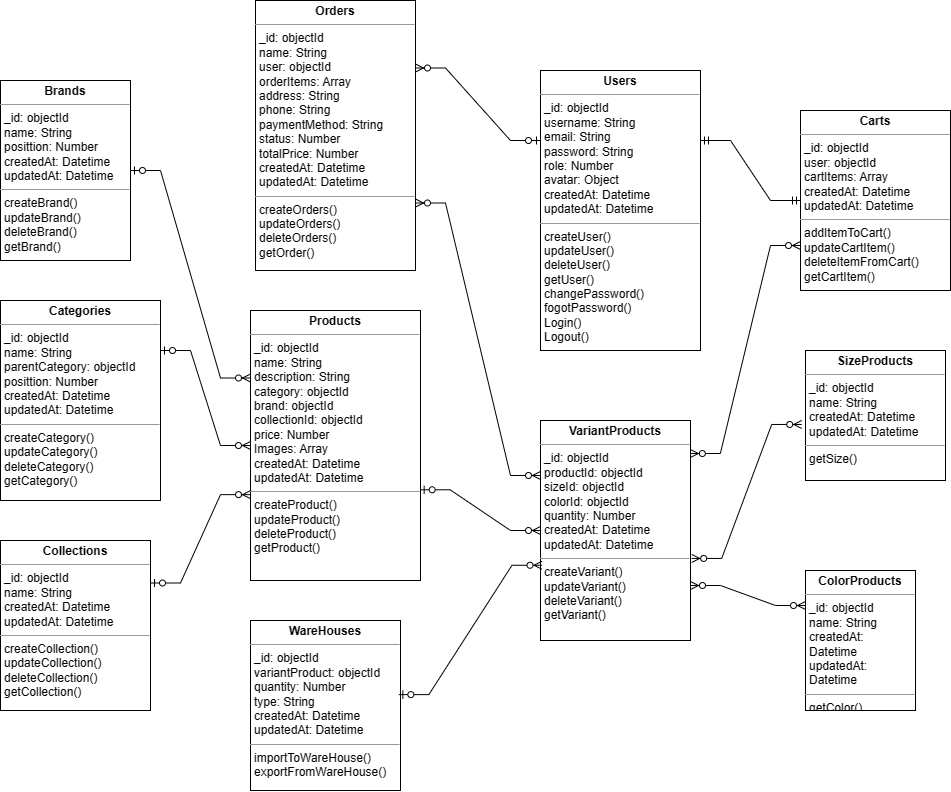

The diagram above was exported from draw.io. Its source (the exported page's mxGraphModel, read from the mxfile embedded in the PNG):
<mxGraphModel dx="706" dy="376" grid="1" gridSize="10" guides="1" tooltips="1" connect="1" arrows="1" fold="1" page="1" pageScale="1" pageWidth="850" pageHeight="1100" math="0" shadow="0">
  <root>
    <mxCell id="0" />
    <mxCell id="1" parent="0" />
    <mxCell id="uxVeRAbOKWMjpfDk3HL7-1" value="&lt;p style=&quot;margin:0px;margin-top:4px;text-align:center;&quot;&gt;&lt;b&gt;Products&lt;/b&gt;&lt;/p&gt;&lt;hr size=&quot;1&quot;&gt;&lt;p style=&quot;margin:0px;margin-left:4px;&quot;&gt;_id: objectId&lt;/p&gt;&lt;p style=&quot;margin:0px;margin-left:4px;&quot;&gt;name: String&lt;/p&gt;&lt;p style=&quot;margin:0px;margin-left:4px;&quot;&gt;description: String&lt;/p&gt;&lt;p style=&quot;margin:0px;margin-left:4px;&quot;&gt;category: objectId&lt;/p&gt;&lt;p style=&quot;margin:0px;margin-left:4px;&quot;&gt;brand: objectId&lt;/p&gt;&lt;p style=&quot;margin:0px;margin-left:4px;&quot;&gt;collectionId: objectId&lt;/p&gt;&lt;p style=&quot;margin:0px;margin-left:4px;&quot;&gt;price: Number&lt;/p&gt;&lt;p style=&quot;margin:0px;margin-left:4px;&quot;&gt;Images: Array&lt;/p&gt;&lt;p style=&quot;margin:0px;margin-left:4px;&quot;&gt;createdAt: Datetime&lt;/p&gt;&lt;p style=&quot;margin:0px;margin-left:4px;&quot;&gt;updatedAt: Datetime&lt;/p&gt;&lt;hr size=&quot;1&quot;&gt;&lt;p style=&quot;border-color: var(--border-color); margin: 0px 0px 0px 4px;&quot;&gt;createProduct()&lt;/p&gt;&lt;p style=&quot;border-color: var(--border-color); margin: 0px 0px 0px 4px;&quot;&gt;updateProduct()&lt;/p&gt;&lt;p style=&quot;border-color: var(--border-color); margin: 0px 0px 0px 4px;&quot;&gt;deleteProduct()&lt;/p&gt;&lt;p style=&quot;border-color: var(--border-color); margin: 0px 0px 0px 4px;&quot;&gt;getProduct()&lt;/p&gt;" style="verticalAlign=top;align=left;overflow=fill;fontSize=12;fontFamily=Helvetica;html=1;whiteSpace=wrap;" parent="1" vertex="1">
      <mxGeometry x="480" y="490" width="170" height="270" as="geometry" />
    </mxCell>
    <mxCell id="uxVeRAbOKWMjpfDk3HL7-2" value="&lt;p style=&quot;margin:0px;margin-top:4px;text-align:center;&quot;&gt;&lt;b&gt;Brands&lt;/b&gt;&lt;/p&gt;&lt;hr size=&quot;1&quot;&gt;&lt;p style=&quot;margin:0px;margin-left:4px;&quot;&gt;_id: objectId&lt;/p&gt;&lt;p style=&quot;margin:0px;margin-left:4px;&quot;&gt;name: String&lt;/p&gt;&lt;p style=&quot;margin:0px;margin-left:4px;&quot;&gt;posittion: Number&lt;/p&gt;&lt;p style=&quot;margin:0px;margin-left:4px;&quot;&gt;createdAt: Datetime&lt;/p&gt;&lt;p style=&quot;margin:0px;margin-left:4px;&quot;&gt;updatedAt: Datetime&lt;/p&gt;&lt;hr size=&quot;1&quot;&gt;&lt;p style=&quot;margin:0px;margin-left:4px;&quot;&gt;createBrand()&lt;/p&gt;&lt;p style=&quot;margin:0px;margin-left:4px;&quot;&gt;updateBrand()&lt;/p&gt;&lt;p style=&quot;margin:0px;margin-left:4px;&quot;&gt;deleteBrand()&lt;/p&gt;&lt;p style=&quot;margin:0px;margin-left:4px;&quot;&gt;getBrand()&lt;/p&gt;" style="verticalAlign=top;align=left;overflow=fill;fontSize=12;fontFamily=Helvetica;html=1;whiteSpace=wrap;" parent="1" vertex="1">
      <mxGeometry x="230" y="260" width="130" height="180" as="geometry" />
    </mxCell>
    <mxCell id="uxVeRAbOKWMjpfDk3HL7-3" value="&lt;p style=&quot;margin:0px;margin-top:4px;text-align:center;&quot;&gt;&lt;b&gt;Categories&lt;/b&gt;&lt;/p&gt;&lt;hr size=&quot;1&quot;&gt;&lt;p style=&quot;margin:0px;margin-left:4px;&quot;&gt;_id: objectId&lt;/p&gt;&lt;p style=&quot;margin:0px;margin-left:4px;&quot;&gt;name: String&lt;/p&gt;&lt;p style=&quot;margin:0px;margin-left:4px;&quot;&gt;parentCategory: objectId&lt;/p&gt;&lt;p style=&quot;margin:0px;margin-left:4px;&quot;&gt;posittion: Number&lt;br&gt;&lt;/p&gt;&lt;p style=&quot;margin:0px;margin-left:4px;&quot;&gt;createdAt: Datetime&lt;/p&gt;&lt;p style=&quot;margin:0px;margin-left:4px;&quot;&gt;updatedAt: Datetime&lt;/p&gt;&lt;hr size=&quot;1&quot;&gt;&lt;p style=&quot;border-color: var(--border-color); margin: 0px 0px 0px 4px;&quot;&gt;createCategory()&lt;/p&gt;&lt;p style=&quot;border-color: var(--border-color); margin: 0px 0px 0px 4px;&quot;&gt;updateCategory()&lt;/p&gt;&lt;p style=&quot;border-color: var(--border-color); margin: 0px 0px 0px 4px;&quot;&gt;deleteCategory()&lt;/p&gt;&lt;p style=&quot;border-color: var(--border-color); margin: 0px 0px 0px 4px;&quot;&gt;getCategory()&lt;/p&gt;" style="verticalAlign=top;align=left;overflow=fill;fontSize=12;fontFamily=Helvetica;html=1;whiteSpace=wrap;" parent="1" vertex="1">
      <mxGeometry x="230" y="480" width="160" height="200" as="geometry" />
    </mxCell>
    <mxCell id="uxVeRAbOKWMjpfDk3HL7-4" value="&lt;p style=&quot;margin:0px;margin-top:4px;text-align:center;&quot;&gt;&lt;b&gt;Collections&lt;/b&gt;&lt;/p&gt;&lt;hr size=&quot;1&quot;&gt;&lt;p style=&quot;margin:0px;margin-left:4px;&quot;&gt;_id: objectId&lt;/p&gt;&lt;p style=&quot;margin:0px;margin-left:4px;&quot;&gt;name: String&lt;/p&gt;&lt;p style=&quot;margin:0px;margin-left:4px;&quot;&gt;createdAt: Datetime&lt;/p&gt;&lt;p style=&quot;margin:0px;margin-left:4px;&quot;&gt;updatedAt: Datetime&lt;/p&gt;&lt;hr size=&quot;1&quot;&gt;&lt;p style=&quot;border-color: var(--border-color); margin: 0px 0px 0px 4px;&quot;&gt;createCollection()&lt;/p&gt;&lt;p style=&quot;border-color: var(--border-color); margin: 0px 0px 0px 4px;&quot;&gt;updateCollection()&lt;/p&gt;&lt;p style=&quot;border-color: var(--border-color); margin: 0px 0px 0px 4px;&quot;&gt;deleteCollection()&lt;/p&gt;&lt;p style=&quot;border-color: var(--border-color); margin: 0px 0px 0px 4px;&quot;&gt;getCollection()&lt;/p&gt;" style="verticalAlign=top;align=left;overflow=fill;fontSize=12;fontFamily=Helvetica;html=1;whiteSpace=wrap;" parent="1" vertex="1">
      <mxGeometry x="230" y="720" width="150" height="170" as="geometry" />
    </mxCell>
    <mxCell id="uxVeRAbOKWMjpfDk3HL7-5" value="&lt;p style=&quot;margin:0px;margin-top:4px;text-align:center;&quot;&gt;&lt;b&gt;ColorProducts&lt;/b&gt;&lt;/p&gt;&lt;hr size=&quot;1&quot;&gt;&lt;p style=&quot;margin:0px;margin-left:4px;&quot;&gt;_id: objectId&lt;/p&gt;&lt;p style=&quot;margin:0px;margin-left:4px;&quot;&gt;name: String&lt;/p&gt;&lt;p style=&quot;margin:0px;margin-left:4px;&quot;&gt;createdAt: Datetime&lt;/p&gt;&lt;p style=&quot;margin:0px;margin-left:4px;&quot;&gt;updatedAt: Datetime&lt;/p&gt;&lt;hr size=&quot;1&quot;&gt;&lt;p style=&quot;margin:0px;margin-left:4px;&quot;&gt;&lt;span style=&quot;background-color: initial;&quot;&gt;getColor()&lt;/span&gt;&lt;br&gt;&lt;/p&gt;" style="verticalAlign=top;align=left;overflow=fill;fontSize=12;fontFamily=Helvetica;html=1;whiteSpace=wrap;" parent="1" vertex="1">
      <mxGeometry x="1035" y="750" width="110" height="140" as="geometry" />
    </mxCell>
    <mxCell id="uxVeRAbOKWMjpfDk3HL7-6" value="&lt;p style=&quot;margin:0px;margin-top:4px;text-align:center;&quot;&gt;&lt;b&gt;SizeProducts&lt;/b&gt;&lt;/p&gt;&lt;hr size=&quot;1&quot;&gt;&lt;p style=&quot;margin:0px;margin-left:4px;&quot;&gt;_id: objectId&lt;/p&gt;&lt;p style=&quot;margin:0px;margin-left:4px;&quot;&gt;name: String&lt;/p&gt;&lt;p style=&quot;margin:0px;margin-left:4px;&quot;&gt;createdAt: Datetime&lt;/p&gt;&lt;p style=&quot;margin:0px;margin-left:4px;&quot;&gt;updatedAt: Datetime&lt;/p&gt;&lt;hr size=&quot;1&quot;&gt;&lt;p style=&quot;margin:0px;margin-left:4px;&quot;&gt;getSize()&lt;/p&gt;" style="verticalAlign=top;align=left;overflow=fill;fontSize=12;fontFamily=Helvetica;html=1;whiteSpace=wrap;" parent="1" vertex="1">
      <mxGeometry x="1035" y="530" width="140" height="130" as="geometry" />
    </mxCell>
    <mxCell id="uxVeRAbOKWMjpfDk3HL7-7" value="&lt;p style=&quot;margin:0px;margin-top:4px;text-align:center;&quot;&gt;&lt;b&gt;VariantProducts&lt;/b&gt;&lt;/p&gt;&lt;hr size=&quot;1&quot;&gt;&lt;p style=&quot;margin:0px;margin-left:4px;&quot;&gt;_id: objectId&lt;/p&gt;&lt;p style=&quot;margin:0px;margin-left:4px;&quot;&gt;productId: objectId&lt;/p&gt;&lt;p style=&quot;margin:0px;margin-left:4px;&quot;&gt;sizeId: objectId&lt;/p&gt;&lt;p style=&quot;margin:0px;margin-left:4px;&quot;&gt;colorId: objectId&lt;/p&gt;&lt;p style=&quot;margin:0px;margin-left:4px;&quot;&gt;quantity: Number&lt;/p&gt;&lt;p style=&quot;margin:0px;margin-left:4px;&quot;&gt;createdAt: Datetime&lt;/p&gt;&lt;p style=&quot;margin:0px;margin-left:4px;&quot;&gt;updatedAt: Datetime&lt;/p&gt;&lt;hr size=&quot;1&quot;&gt;&lt;p style=&quot;margin:0px;margin-left:4px;&quot;&gt;createVariant()&lt;/p&gt;&lt;p style=&quot;margin:0px;margin-left:4px;&quot;&gt;updateVariant()&lt;/p&gt;&lt;p style=&quot;margin:0px;margin-left:4px;&quot;&gt;deleteVariant()&lt;/p&gt;&lt;p style=&quot;margin:0px;margin-left:4px;&quot;&gt;getVariant()&lt;/p&gt;" style="verticalAlign=top;align=left;overflow=fill;fontSize=12;fontFamily=Helvetica;html=1;whiteSpace=wrap;" parent="1" vertex="1">
      <mxGeometry x="770" y="600" width="150" height="220" as="geometry" />
    </mxCell>
    <mxCell id="uxVeRAbOKWMjpfDk3HL7-8" value="&lt;p style=&quot;margin:0px;margin-top:4px;text-align:center;&quot;&gt;&lt;b&gt;Users&lt;/b&gt;&lt;/p&gt;&lt;hr size=&quot;1&quot;&gt;&lt;p style=&quot;margin:0px;margin-left:4px;&quot;&gt;_id: objectId&lt;/p&gt;&lt;p style=&quot;margin:0px;margin-left:4px;&quot;&gt;username: String&lt;/p&gt;&lt;p style=&quot;margin:0px;margin-left:4px;&quot;&gt;email: String&lt;/p&gt;&lt;p style=&quot;margin:0px;margin-left:4px;&quot;&gt;password: String&lt;/p&gt;&lt;p style=&quot;margin:0px;margin-left:4px;&quot;&gt;role: Number&lt;/p&gt;&lt;p style=&quot;margin:0px;margin-left:4px;&quot;&gt;avatar: Object&lt;/p&gt;&lt;p style=&quot;margin:0px;margin-left:4px;&quot;&gt;createdAt: Datetime&lt;/p&gt;&lt;p style=&quot;margin:0px;margin-left:4px;&quot;&gt;updatedAt: Datetime&lt;/p&gt;&lt;hr size=&quot;1&quot;&gt;&lt;p style=&quot;border-color: var(--border-color); margin: 0px 0px 0px 4px;&quot;&gt;createUser()&lt;/p&gt;&lt;p style=&quot;border-color: var(--border-color); margin: 0px 0px 0px 4px;&quot;&gt;updateUser()&lt;/p&gt;&lt;p style=&quot;border-color: var(--border-color); margin: 0px 0px 0px 4px;&quot;&gt;deleteUser()&lt;/p&gt;&lt;p style=&quot;border-color: var(--border-color); margin: 0px 0px 0px 4px;&quot;&gt;getUser()&lt;/p&gt;&lt;p style=&quot;border-color: var(--border-color); margin: 0px 0px 0px 4px;&quot;&gt;changePassword()&lt;/p&gt;&lt;p style=&quot;border-color: var(--border-color); margin: 0px 0px 0px 4px;&quot;&gt;fogotPassword()&lt;/p&gt;&lt;p style=&quot;border-color: var(--border-color); margin: 0px 0px 0px 4px;&quot;&gt;Login()&lt;/p&gt;&lt;p style=&quot;border-color: var(--border-color); margin: 0px 0px 0px 4px;&quot;&gt;Logout()&lt;/p&gt;" style="verticalAlign=top;align=left;overflow=fill;fontSize=12;fontFamily=Helvetica;html=1;whiteSpace=wrap;" parent="1" vertex="1">
      <mxGeometry x="770" y="250" width="160" height="280" as="geometry" />
    </mxCell>
    <mxCell id="uxVeRAbOKWMjpfDk3HL7-9" value="&lt;p style=&quot;margin:0px;margin-top:4px;text-align:center;&quot;&gt;&lt;b&gt;Carts&lt;/b&gt;&lt;/p&gt;&lt;hr size=&quot;1&quot;&gt;&lt;p style=&quot;margin:0px;margin-left:4px;&quot;&gt;_id: objectId&lt;/p&gt;&lt;p style=&quot;margin:0px;margin-left:4px;&quot;&gt;user: objectId&lt;/p&gt;&lt;p style=&quot;margin:0px;margin-left:4px;&quot;&gt;cartItems: Array&lt;br&gt;&lt;/p&gt;&lt;p style=&quot;margin:0px;margin-left:4px;&quot;&gt;createdAt: Datetime&lt;/p&gt;&lt;p style=&quot;margin:0px;margin-left:4px;&quot;&gt;updatedAt: Datetime&lt;/p&gt;&lt;hr size=&quot;1&quot;&gt;&lt;p style=&quot;margin:0px;margin-left:4px;&quot;&gt;addItemToCart()&lt;/p&gt;&lt;p style=&quot;margin:0px;margin-left:4px;&quot;&gt;updateCartItem()&lt;/p&gt;&lt;p style=&quot;margin:0px;margin-left:4px;&quot;&gt;deleteItemFromCart()&lt;/p&gt;&lt;p style=&quot;margin:0px;margin-left:4px;&quot;&gt;getCartItem()&lt;/p&gt;" style="verticalAlign=top;align=left;overflow=fill;fontSize=12;fontFamily=Helvetica;html=1;whiteSpace=wrap;" parent="1" vertex="1">
      <mxGeometry x="1030" y="290" width="150" height="180" as="geometry" />
    </mxCell>
    <mxCell id="uxVeRAbOKWMjpfDk3HL7-10" value="&lt;p style=&quot;margin:0px;margin-top:4px;text-align:center;&quot;&gt;&lt;b&gt;Orders&lt;/b&gt;&lt;/p&gt;&lt;hr size=&quot;1&quot;&gt;&lt;p style=&quot;margin:0px;margin-left:4px;&quot;&gt;_id: objectId&lt;/p&gt;&lt;p style=&quot;margin:0px;margin-left:4px;&quot;&gt;name: String&lt;/p&gt;&lt;p style=&quot;margin:0px;margin-left:4px;&quot;&gt;user: objectId&lt;/p&gt;&lt;p style=&quot;margin:0px;margin-left:4px;&quot;&gt;orderItems: Array&lt;/p&gt;&lt;p style=&quot;margin:0px;margin-left:4px;&quot;&gt;address: String&lt;/p&gt;&lt;p style=&quot;margin:0px;margin-left:4px;&quot;&gt;phone: String&lt;/p&gt;&lt;p style=&quot;margin:0px;margin-left:4px;&quot;&gt;paymentMethod: String&lt;/p&gt;&lt;p style=&quot;margin:0px;margin-left:4px;&quot;&gt;status: Number&lt;/p&gt;&lt;p style=&quot;margin:0px;margin-left:4px;&quot;&gt;totalPrice: Number&lt;/p&gt;&lt;p style=&quot;margin:0px;margin-left:4px;&quot;&gt;createdAt: Datetime&lt;/p&gt;&lt;p style=&quot;margin:0px;margin-left:4px;&quot;&gt;updatedAt: Datetime&lt;/p&gt;&lt;hr size=&quot;1&quot;&gt;&lt;p style=&quot;border-color: var(--border-color); margin: 0px 0px 0px 4px;&quot;&gt;createOrders()&lt;/p&gt;&lt;p style=&quot;border-color: var(--border-color); margin: 0px 0px 0px 4px;&quot;&gt;updateOrders()&lt;/p&gt;&lt;p style=&quot;border-color: var(--border-color); margin: 0px 0px 0px 4px;&quot;&gt;deleteOrders()&lt;/p&gt;&lt;p style=&quot;border-color: var(--border-color); margin: 0px 0px 0px 4px;&quot;&gt;getOrder()&lt;/p&gt;" style="verticalAlign=top;align=left;overflow=fill;fontSize=12;fontFamily=Helvetica;html=1;whiteSpace=wrap;" parent="1" vertex="1">
      <mxGeometry x="485" y="180" width="160" height="270" as="geometry" />
    </mxCell>
    <mxCell id="uu0wLGDzeg-8mo9s6WGM-1" value="&lt;p style=&quot;margin:0px;margin-top:4px;text-align:center;&quot;&gt;&lt;b&gt;WareHouses&lt;/b&gt;&lt;/p&gt;&lt;hr size=&quot;1&quot;&gt;&lt;p style=&quot;margin:0px;margin-left:4px;&quot;&gt;_id: objectId&lt;/p&gt;&lt;p style=&quot;margin:0px;margin-left:4px;&quot;&gt;variantProduct: objectId&lt;/p&gt;&lt;p style=&quot;margin:0px;margin-left:4px;&quot;&gt;quantity: Number&lt;/p&gt;&lt;p style=&quot;margin:0px;margin-left:4px;&quot;&gt;type: String&lt;/p&gt;&lt;p style=&quot;margin:0px;margin-left:4px;&quot;&gt;createdAt: Datetime&lt;/p&gt;&lt;p style=&quot;margin:0px;margin-left:4px;&quot;&gt;updatedAt: Datetime&lt;/p&gt;&lt;hr size=&quot;1&quot;&gt;&lt;p style=&quot;margin:0px;margin-left:4px;&quot;&gt;importToWareHouse()&lt;/p&gt;&lt;p style=&quot;margin:0px;margin-left:4px;&quot;&gt;exportFromWareHouse()&lt;/p&gt;" style="verticalAlign=top;align=left;overflow=fill;fontSize=12;fontFamily=Helvetica;html=1;whiteSpace=wrap;" parent="1" vertex="1">
      <mxGeometry x="480" y="800" width="150" height="170" as="geometry" />
    </mxCell>
    <mxCell id="uu0wLGDzeg-8mo9s6WGM-2" value="" style="edgeStyle=entityRelationEdgeStyle;fontSize=12;html=1;endArrow=ERmandOne;startArrow=ERmandOne;rounded=0;entryX=0;entryY=0.5;entryDx=0;entryDy=0;exitX=1;exitY=0.25;exitDx=0;exitDy=0;" parent="1" source="uxVeRAbOKWMjpfDk3HL7-8" target="uxVeRAbOKWMjpfDk3HL7-9" edge="1">
      <mxGeometry width="100" height="100" relative="1" as="geometry">
        <mxPoint x="940" y="450" as="sourcePoint" />
        <mxPoint x="870" y="330" as="targetPoint" />
      </mxGeometry>
    </mxCell>
    <mxCell id="uu0wLGDzeg-8mo9s6WGM-11" value="" style="edgeStyle=entityRelationEdgeStyle;fontSize=12;html=1;endArrow=ERzeroToMany;endFill=1;startArrow=ERzeroToMany;rounded=0;exitX=1.008;exitY=0.627;exitDx=0;exitDy=0;exitPerimeter=0;entryX=-0.027;entryY=0.569;entryDx=0;entryDy=0;entryPerimeter=0;" parent="1" source="uxVeRAbOKWMjpfDk3HL7-7" target="uxVeRAbOKWMjpfDk3HL7-6" edge="1">
      <mxGeometry width="100" height="100" relative="1" as="geometry">
        <mxPoint x="1020" y="810" as="sourcePoint" />
        <mxPoint x="1120" y="710" as="targetPoint" />
        <Array as="points">
          <mxPoint x="1070" y="840" />
        </Array>
      </mxGeometry>
    </mxCell>
    <mxCell id="uu0wLGDzeg-8mo9s6WGM-12" value="" style="edgeStyle=entityRelationEdgeStyle;fontSize=12;html=1;endArrow=ERzeroToMany;endFill=1;startArrow=ERzeroToMany;rounded=0;exitX=1;exitY=0.75;exitDx=0;exitDy=0;entryX=0;entryY=0.25;entryDx=0;entryDy=0;" parent="1" source="uxVeRAbOKWMjpfDk3HL7-7" target="uxVeRAbOKWMjpfDk3HL7-5" edge="1">
      <mxGeometry width="100" height="100" relative="1" as="geometry">
        <mxPoint x="899.8" y="900.06" as="sourcePoint" />
        <mxPoint x="994.8" y="1006.06" as="targetPoint" />
        <Array as="points">
          <mxPoint x="1038.8" y="922.06" />
          <mxPoint x="970" y="940" />
          <mxPoint x="920" y="970" />
        </Array>
      </mxGeometry>
    </mxCell>
    <mxCell id="uu0wLGDzeg-8mo9s6WGM-13" value="" style="edgeStyle=entityRelationEdgeStyle;fontSize=12;html=1;endArrow=ERzeroToMany;endFill=1;startArrow=ERzeroToMany;rounded=0;exitX=0.999;exitY=0.15;exitDx=0;exitDy=0;exitPerimeter=0;entryX=0;entryY=0.75;entryDx=0;entryDy=0;" parent="1" source="uxVeRAbOKWMjpfDk3HL7-7" target="uxVeRAbOKWMjpfDk3HL7-9" edge="1">
      <mxGeometry width="100" height="100" relative="1" as="geometry">
        <mxPoint x="924.78" y="704.03" as="sourcePoint" />
        <mxPoint x="1054.78" y="600.03" as="targetPoint" />
        <Array as="points">
          <mxPoint x="1063.78" y="726.03" />
        </Array>
      </mxGeometry>
    </mxCell>
    <mxCell id="uu0wLGDzeg-8mo9s6WGM-14" value="" style="edgeStyle=entityRelationEdgeStyle;fontSize=12;html=1;endArrow=ERzeroToMany;startArrow=ERzeroToOne;rounded=0;exitX=1;exitY=0.25;exitDx=0;exitDy=0;" parent="1" source="uxVeRAbOKWMjpfDk3HL7-3" target="uxVeRAbOKWMjpfDk3HL7-1" edge="1">
      <mxGeometry width="100" height="100" relative="1" as="geometry">
        <mxPoint x="540" y="718" as="sourcePoint" />
        <mxPoint x="470" y="383.0000000000002" as="targetPoint" />
        <Array as="points">
          <mxPoint x="440" y="570" />
        </Array>
      </mxGeometry>
    </mxCell>
    <mxCell id="uu0wLGDzeg-8mo9s6WGM-17" value="" style="edgeStyle=entityRelationEdgeStyle;fontSize=12;html=1;endArrow=ERzeroToMany;startArrow=ERzeroToOne;rounded=0;exitX=0.998;exitY=0.664;exitDx=0;exitDy=0;exitPerimeter=0;entryX=0;entryY=0.5;entryDx=0;entryDy=0;" parent="1" source="uxVeRAbOKWMjpfDk3HL7-1" target="uxVeRAbOKWMjpfDk3HL7-7" edge="1">
      <mxGeometry width="100" height="100" relative="1" as="geometry">
        <mxPoint x="720" y="720" as="sourcePoint" />
        <mxPoint x="820" y="620" as="targetPoint" />
      </mxGeometry>
    </mxCell>
    <mxCell id="uu0wLGDzeg-8mo9s6WGM-18" value="" style="edgeStyle=entityRelationEdgeStyle;fontSize=12;html=1;endArrow=ERzeroToMany;startArrow=ERzeroToOne;rounded=0;exitX=1;exitY=0.5;exitDx=0;exitDy=0;entryX=0;entryY=0.25;entryDx=0;entryDy=0;" parent="1" source="uxVeRAbOKWMjpfDk3HL7-2" target="uxVeRAbOKWMjpfDk3HL7-1" edge="1">
      <mxGeometry width="100" height="100" relative="1" as="geometry">
        <mxPoint x="520" y="320" as="sourcePoint" />
        <mxPoint x="600" y="455" as="targetPoint" />
        <Array as="points">
          <mxPoint x="560" y="390" />
        </Array>
      </mxGeometry>
    </mxCell>
    <mxCell id="uu0wLGDzeg-8mo9s6WGM-19" value="" style="edgeStyle=entityRelationEdgeStyle;fontSize=12;html=1;endArrow=ERzeroToMany;startArrow=ERzeroToOne;rounded=0;exitX=0.989;exitY=0.436;exitDx=0;exitDy=0;exitPerimeter=0;entryX=0.01;entryY=0.658;entryDx=0;entryDy=0;entryPerimeter=0;" parent="1" source="uu0wLGDzeg-8mo9s6WGM-1" target="uxVeRAbOKWMjpfDk3HL7-7" edge="1">
      <mxGeometry width="100" height="100" relative="1" as="geometry">
        <mxPoint x="700" y="909.72" as="sourcePoint" />
        <mxPoint x="860" y="990.72" as="targetPoint" />
      </mxGeometry>
    </mxCell>
    <mxCell id="uu0wLGDzeg-8mo9s6WGM-20" value="" style="edgeStyle=entityRelationEdgeStyle;fontSize=12;html=1;endArrow=ERzeroToMany;startArrow=ERzeroToOne;rounded=0;exitX=1;exitY=0.25;exitDx=0;exitDy=0;entryX=0;entryY=0.682;entryDx=0;entryDy=0;entryPerimeter=0;" parent="1" source="uxVeRAbOKWMjpfDk3HL7-4" target="uxVeRAbOKWMjpfDk3HL7-1" edge="1">
      <mxGeometry width="100" height="100" relative="1" as="geometry">
        <mxPoint x="680" y="212.5" as="sourcePoint" />
        <mxPoint x="780" y="450.5" as="targetPoint" />
        <Array as="points">
          <mxPoint x="810" y="312.5" />
        </Array>
      </mxGeometry>
    </mxCell>
    <mxCell id="uu0wLGDzeg-8mo9s6WGM-21" value="" style="edgeStyle=entityRelationEdgeStyle;fontSize=12;html=1;endArrow=ERzeroToMany;startArrow=ERzeroToOne;rounded=0;exitX=0;exitY=0.25;exitDx=0;exitDy=0;entryX=1;entryY=0.25;entryDx=0;entryDy=0;" parent="1" source="uxVeRAbOKWMjpfDk3HL7-8" target="uxVeRAbOKWMjpfDk3HL7-10" edge="1">
      <mxGeometry width="100" height="100" relative="1" as="geometry">
        <mxPoint x="950" y="425" as="sourcePoint" />
        <mxPoint x="1030" y="550" as="targetPoint" />
        <Array as="points">
          <mxPoint x="990" y="495" />
        </Array>
      </mxGeometry>
    </mxCell>
    <mxCell id="uu0wLGDzeg-8mo9s6WGM-22" value="" style="edgeStyle=entityRelationEdgeStyle;fontSize=12;html=1;endArrow=ERzeroToMany;endFill=1;startArrow=ERzeroToMany;rounded=0;exitX=1;exitY=0.75;exitDx=0;exitDy=0;entryX=0;entryY=0.25;entryDx=0;entryDy=0;" parent="1" source="uxVeRAbOKWMjpfDk3HL7-10" target="uxVeRAbOKWMjpfDk3HL7-7" edge="1">
      <mxGeometry width="100" height="100" relative="1" as="geometry">
        <mxPoint x="880" y="570" as="sourcePoint" />
        <mxPoint x="980" y="470" as="targetPoint" />
        <Array as="points">
          <mxPoint x="820" y="530" />
        </Array>
      </mxGeometry>
    </mxCell>
  </root>
</mxGraphModel>